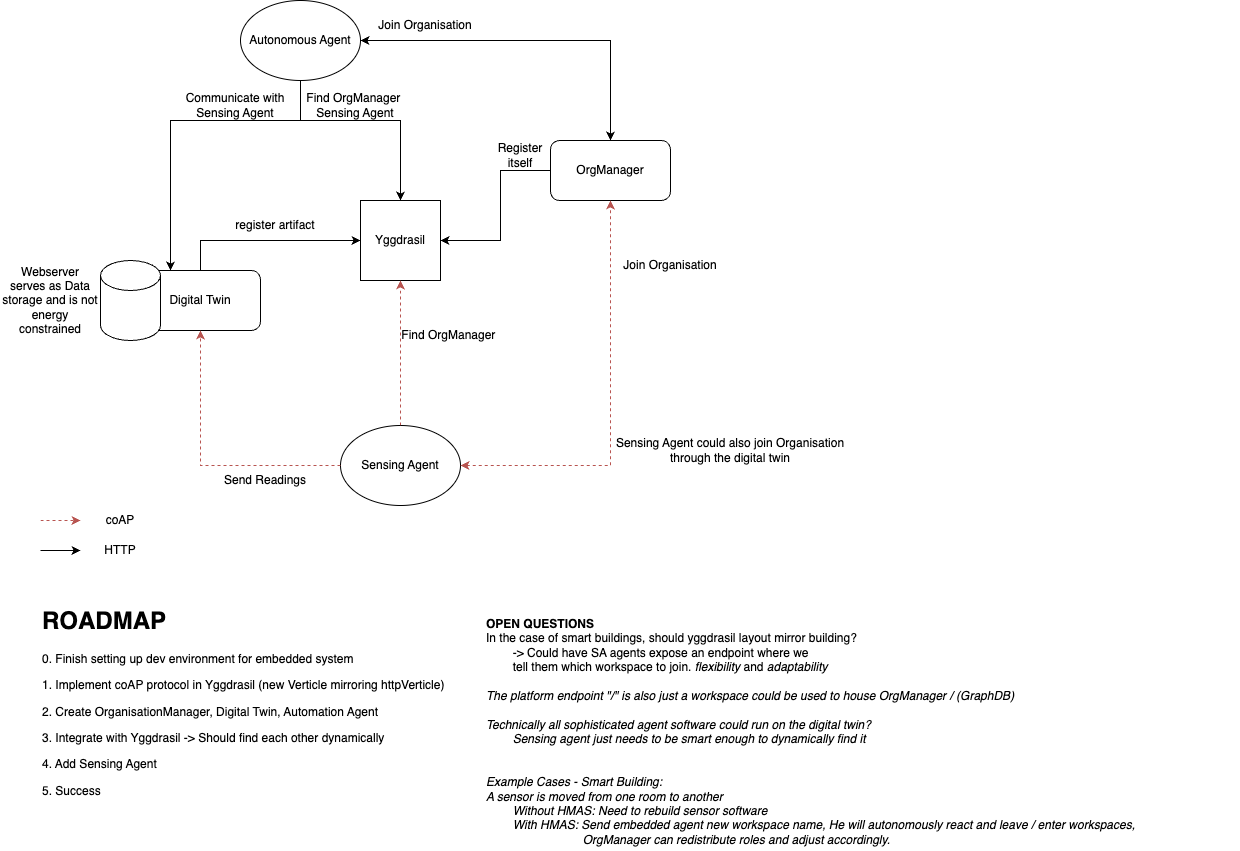

The diagram above was exported from draw.io. Its source (the exported page's mxGraphModel, read from the mxfile embedded in the PNG):
<mxGraphModel dx="1020" dy="720" grid="1" gridSize="10" guides="1" tooltips="1" connect="1" arrows="1" fold="1" page="1" pageScale="1" pageWidth="827" pageHeight="1169" math="0" shadow="0">
  <root>
    <mxCell id="0" />
    <mxCell id="1" parent="0" />
    <mxCell id="64h0N7cOfozWKTobFMlR-1" value="Yggdrasil" style="whiteSpace=wrap;html=1;aspect=fixed;" vertex="1" parent="1">
      <mxGeometry x="360" y="320" width="80" height="80" as="geometry" />
    </mxCell>
    <mxCell id="64h0N7cOfozWKTobFMlR-2" value="OrgManager" style="rounded=1;whiteSpace=wrap;html=1;" vertex="1" parent="1">
      <mxGeometry x="550" y="260" width="120" height="60" as="geometry" />
    </mxCell>
    <mxCell id="64h0N7cOfozWKTobFMlR-3" value="Sensing Agent" style="ellipse;whiteSpace=wrap;html=1;" vertex="1" parent="1">
      <mxGeometry x="340" y="545" width="120" height="80" as="geometry" />
    </mxCell>
    <mxCell id="64h0N7cOfozWKTobFMlR-4" value="" style="endArrow=classic;startArrow=none;html=1;rounded=0;entryX=0.5;entryY=1;entryDx=0;entryDy=0;exitX=0.5;exitY=0;exitDx=0;exitDy=0;endFill=1;startFill=0;dashed=1;fillColor=#f8cecc;strokeColor=#b85450;" edge="1" parent="1" source="64h0N7cOfozWKTobFMlR-3" target="64h0N7cOfozWKTobFMlR-1">
      <mxGeometry width="50" height="50" relative="1" as="geometry">
        <mxPoint x="380" y="490" as="sourcePoint" />
        <mxPoint x="430" y="440" as="targetPoint" />
      </mxGeometry>
    </mxCell>
    <mxCell id="64h0N7cOfozWKTobFMlR-5" value="Find OrgManager&amp;nbsp;" style="text;html=1;align=center;verticalAlign=middle;whiteSpace=wrap;rounded=0;" vertex="1" parent="1">
      <mxGeometry x="400" y="440" width="100" height="30" as="geometry" />
    </mxCell>
    <mxCell id="64h0N7cOfozWKTobFMlR-6" value="" style="endArrow=classic;startArrow=classic;html=1;rounded=0;exitX=1;exitY=0.5;exitDx=0;exitDy=0;entryX=0.5;entryY=1;entryDx=0;entryDy=0;fillColor=#f8cecc;strokeColor=#b85450;dashed=1;" edge="1" parent="1" source="64h0N7cOfozWKTobFMlR-3" target="64h0N7cOfozWKTobFMlR-2">
      <mxGeometry width="50" height="50" relative="1" as="geometry">
        <mxPoint x="585" y="610" as="sourcePoint" />
        <mxPoint x="635" y="560" as="targetPoint" />
        <Array as="points">
          <mxPoint x="610" y="585" />
        </Array>
      </mxGeometry>
    </mxCell>
    <mxCell id="64h0N7cOfozWKTobFMlR-7" value="Join Organisation" style="text;html=1;align=center;verticalAlign=middle;whiteSpace=wrap;rounded=0;" vertex="1" parent="1">
      <mxGeometry x="610" y="370" width="120" height="30" as="geometry" />
    </mxCell>
    <mxCell id="64h0N7cOfozWKTobFMlR-8" value="Autonomous Agent" style="ellipse;whiteSpace=wrap;html=1;" vertex="1" parent="1">
      <mxGeometry x="240" y="120" width="120" height="80" as="geometry" />
    </mxCell>
    <mxCell id="64h0N7cOfozWKTobFMlR-9" value="" style="endArrow=classic;startArrow=classic;html=1;rounded=0;exitX=1;exitY=0.5;exitDx=0;exitDy=0;entryX=0.5;entryY=0;entryDx=0;entryDy=0;" edge="1" parent="1" source="64h0N7cOfozWKTobFMlR-8" target="64h0N7cOfozWKTobFMlR-2">
      <mxGeometry width="50" height="50" relative="1" as="geometry">
        <mxPoint x="570" y="185" as="sourcePoint" />
        <mxPoint x="620" y="135" as="targetPoint" />
        <Array as="points">
          <mxPoint x="610" y="160" />
        </Array>
      </mxGeometry>
    </mxCell>
    <mxCell id="64h0N7cOfozWKTobFMlR-10" value="Join Organisation" style="text;html=1;align=center;verticalAlign=middle;whiteSpace=wrap;rounded=0;" vertex="1" parent="1">
      <mxGeometry x="360" y="130" width="130" height="30" as="geometry" />
    </mxCell>
    <mxCell id="64h0N7cOfozWKTobFMlR-11" value="Digital Twin" style="rounded=1;whiteSpace=wrap;html=1;" vertex="1" parent="1">
      <mxGeometry x="140" y="390" width="120" height="60" as="geometry" />
    </mxCell>
    <mxCell id="64h0N7cOfozWKTobFMlR-12" value="" style="shape=cylinder3;whiteSpace=wrap;html=1;boundedLbl=1;backgroundOutline=1;size=15;" vertex="1" parent="1">
      <mxGeometry x="100" y="380" width="60" height="80" as="geometry" />
    </mxCell>
    <mxCell id="64h0N7cOfozWKTobFMlR-14" value="" style="endArrow=classic;html=1;rounded=0;entryX=0.5;entryY=1;entryDx=0;entryDy=0;exitX=0;exitY=0.5;exitDx=0;exitDy=0;dashed=1;fillColor=#f8cecc;strokeColor=#b85450;" edge="1" parent="1" source="64h0N7cOfozWKTobFMlR-3" target="64h0N7cOfozWKTobFMlR-11">
      <mxGeometry width="50" height="50" relative="1" as="geometry">
        <mxPoint x="200" y="560" as="sourcePoint" />
        <mxPoint x="250" y="510" as="targetPoint" />
        <Array as="points">
          <mxPoint x="200" y="585" />
        </Array>
      </mxGeometry>
    </mxCell>
    <mxCell id="64h0N7cOfozWKTobFMlR-15" value="Send Readings" style="text;html=1;align=center;verticalAlign=middle;whiteSpace=wrap;rounded=0;" vertex="1" parent="1">
      <mxGeometry x="200" y="585" width="130" height="30" as="geometry" />
    </mxCell>
    <mxCell id="64h0N7cOfozWKTobFMlR-16" value="" style="endArrow=classic;html=1;rounded=0;entryX=0;entryY=0.5;entryDx=0;entryDy=0;exitX=0.5;exitY=0;exitDx=0;exitDy=0;" edge="1" parent="1" source="64h0N7cOfozWKTobFMlR-11" target="64h0N7cOfozWKTobFMlR-1">
      <mxGeometry width="50" height="50" relative="1" as="geometry">
        <mxPoint x="200" y="370" as="sourcePoint" />
        <mxPoint x="250" y="320" as="targetPoint" />
        <Array as="points">
          <mxPoint x="200" y="360" />
        </Array>
      </mxGeometry>
    </mxCell>
    <mxCell id="64h0N7cOfozWKTobFMlR-17" value="register artifact" style="text;html=1;align=center;verticalAlign=middle;whiteSpace=wrap;rounded=0;" vertex="1" parent="1">
      <mxGeometry x="220" y="330" width="110" height="30" as="geometry" />
    </mxCell>
    <mxCell id="64h0N7cOfozWKTobFMlR-18" value="" style="endArrow=classic;html=1;rounded=0;exitX=0.5;exitY=1;exitDx=0;exitDy=0;entryX=0.5;entryY=0;entryDx=0;entryDy=0;" edge="1" parent="1" source="64h0N7cOfozWKTobFMlR-8" target="64h0N7cOfozWKTobFMlR-1">
      <mxGeometry width="50" height="50" relative="1" as="geometry">
        <mxPoint x="340" y="240" as="sourcePoint" />
        <mxPoint x="390" y="190" as="targetPoint" />
        <Array as="points">
          <mxPoint x="300" y="240" />
          <mxPoint x="400" y="240" />
        </Array>
      </mxGeometry>
    </mxCell>
    <mxCell id="64h0N7cOfozWKTobFMlR-19" value="Find OrgManager&amp;nbsp;&lt;div&gt;Sensing Agent&lt;/div&gt;" style="text;html=1;align=center;verticalAlign=middle;whiteSpace=wrap;rounded=0;" vertex="1" parent="1">
      <mxGeometry x="300" y="210" width="110" height="30" as="geometry" />
    </mxCell>
    <mxCell id="64h0N7cOfozWKTobFMlR-20" value="" style="endArrow=classic;html=1;rounded=0;exitX=0;exitY=1;exitDx=0;exitDy=0;entryX=0.25;entryY=0;entryDx=0;entryDy=0;" edge="1" parent="1" source="64h0N7cOfozWKTobFMlR-19" target="64h0N7cOfozWKTobFMlR-11">
      <mxGeometry width="50" height="50" relative="1" as="geometry">
        <mxPoint x="175" y="340" as="sourcePoint" />
        <mxPoint x="225" y="290" as="targetPoint" />
        <Array as="points">
          <mxPoint x="170" y="240" />
        </Array>
      </mxGeometry>
    </mxCell>
    <mxCell id="64h0N7cOfozWKTobFMlR-21" value="Communicate with Sensing Agent" style="text;html=1;align=center;verticalAlign=middle;whiteSpace=wrap;rounded=0;" vertex="1" parent="1">
      <mxGeometry x="170" y="210" width="130" height="30" as="geometry" />
    </mxCell>
    <mxCell id="64h0N7cOfozWKTobFMlR-22" value="" style="endArrow=classic;html=1;rounded=0;exitX=0;exitY=0.5;exitDx=0;exitDy=0;entryX=1;entryY=0.5;entryDx=0;entryDy=0;" edge="1" parent="1" source="64h0N7cOfozWKTobFMlR-2" target="64h0N7cOfozWKTobFMlR-1">
      <mxGeometry width="50" height="50" relative="1" as="geometry">
        <mxPoint x="510" y="400" as="sourcePoint" />
        <mxPoint x="560" y="350" as="targetPoint" />
        <Array as="points">
          <mxPoint x="500" y="290" />
          <mxPoint x="500" y="360" />
        </Array>
      </mxGeometry>
    </mxCell>
    <mxCell id="64h0N7cOfozWKTobFMlR-23" value="Register itself" style="text;html=1;align=center;verticalAlign=middle;whiteSpace=wrap;rounded=0;" vertex="1" parent="1">
      <mxGeometry x="490" y="260" width="60" height="30" as="geometry" />
    </mxCell>
    <mxCell id="64h0N7cOfozWKTobFMlR-25" value="" style="endArrow=classic;startArrow=none;html=1;rounded=0;endFill=1;startFill=0;dashed=1;fillColor=#f8cecc;strokeColor=#b85450;" edge="1" parent="1">
      <mxGeometry width="50" height="50" relative="1" as="geometry">
        <mxPoint x="40" y="640" as="sourcePoint" />
        <mxPoint x="80" y="640" as="targetPoint" />
      </mxGeometry>
    </mxCell>
    <mxCell id="64h0N7cOfozWKTobFMlR-26" value="coAP" style="text;html=1;align=center;verticalAlign=middle;whiteSpace=wrap;rounded=0;" vertex="1" parent="1">
      <mxGeometry x="90" y="625" width="60" height="30" as="geometry" />
    </mxCell>
    <mxCell id="64h0N7cOfozWKTobFMlR-27" value="" style="endArrow=classic;html=1;rounded=0;" edge="1" parent="1">
      <mxGeometry width="50" height="50" relative="1" as="geometry">
        <mxPoint x="40" y="670" as="sourcePoint" />
        <mxPoint x="80" y="670" as="targetPoint" />
      </mxGeometry>
    </mxCell>
    <mxCell id="64h0N7cOfozWKTobFMlR-28" value="HTTP" style="text;html=1;align=center;verticalAlign=middle;whiteSpace=wrap;rounded=0;" vertex="1" parent="1">
      <mxGeometry x="90" y="655" width="60" height="30" as="geometry" />
    </mxCell>
    <mxCell id="64h0N7cOfozWKTobFMlR-29" value="Sensing Agent could also join Organisation through the digital twin" style="text;html=1;align=center;verticalAlign=middle;whiteSpace=wrap;rounded=0;" vertex="1" parent="1">
      <mxGeometry x="610" y="555" width="240" height="30" as="geometry" />
    </mxCell>
    <mxCell id="64h0N7cOfozWKTobFMlR-30" value="Webserver&lt;div&gt;serves as Data storage and is not energy constrained&lt;/div&gt;" style="text;html=1;align=center;verticalAlign=middle;whiteSpace=wrap;rounded=0;" vertex="1" parent="1">
      <mxGeometry y="370" width="100" height="100" as="geometry" />
    </mxCell>
    <mxCell id="64h0N7cOfozWKTobFMlR-32" value="&lt;h1 style=&quot;margin-top: 0px;&quot;&gt;ROADMAP&lt;/h1&gt;&lt;p&gt;0. Finish setting up dev environment for embedded system&lt;/p&gt;&lt;p&gt;1. Implement coAP protocol in Yggdrasil (new Verticle mirroring httpVerticle)&lt;/p&gt;&lt;p&gt;2. Create OrganisationManager, Digital Twin, Automation Agent&lt;/p&gt;&lt;p&gt;3. Integrate with Yggdrasil -&amp;gt; Should find each other dynamicall&lt;span style=&quot;background-color: initial;&quot;&gt;y&lt;/span&gt;&lt;/p&gt;&lt;p&gt;&lt;span style=&quot;background-color: initial;&quot;&gt;4. Add Sensing Agent&lt;/span&gt;&lt;/p&gt;&lt;p&gt;&lt;span style=&quot;background-color: initial;&quot;&gt;5. Success&lt;/span&gt;&lt;/p&gt;" style="text;html=1;whiteSpace=wrap;overflow=hidden;rounded=0;" vertex="1" parent="1">
      <mxGeometry x="40" y="720" width="440" height="230" as="geometry" />
    </mxCell>
    <mxCell id="64h0N7cOfozWKTobFMlR-35" value="&lt;div&gt;&lt;br&gt;&lt;/div&gt;&lt;div&gt;&lt;b&gt;OPEN QUESTIONS&lt;/b&gt;&lt;/div&gt;&lt;div&gt;In the case of smart buildings, should yggdrasil layout mirror building?&lt;/div&gt;&lt;div&gt;&lt;span style=&quot;white-space: pre;&quot;&gt;&#09;&lt;/span&gt;-&amp;gt; Could have SA agents expose an endpoint where we&amp;nbsp;&lt;/div&gt;&lt;div&gt;&lt;span style=&quot;white-space: pre;&quot;&gt;&#09;&lt;/span&gt;tell them which workspace to join. &lt;i&gt;flexibility&lt;/i&gt; and &lt;i&gt;adaptability&lt;/i&gt;&lt;br&gt;&lt;/div&gt;&lt;div&gt;&lt;i&gt;&lt;br&gt;&lt;/i&gt;&lt;/div&gt;&lt;div&gt;&lt;i&gt;The platform endpoint &quot;/&quot; is also just a workspace could be used to house OrgManager / (GraphDB)&lt;/i&gt;&lt;/div&gt;&lt;div&gt;&lt;i&gt;&lt;br&gt;&lt;/i&gt;&lt;/div&gt;&lt;div&gt;&lt;i&gt;Technically all sophisticated agent software could run on the digital twin?&lt;/i&gt;&lt;/div&gt;&lt;div&gt;&lt;i&gt;&lt;span style=&quot;white-space: pre;&quot;&gt;&#09;&lt;/span&gt;Sensing agent just needs to be smart enough to dynamically find it&lt;br&gt;&lt;/i&gt;&lt;/div&gt;&lt;div&gt;&lt;i&gt;&lt;br&gt;&lt;/i&gt;&lt;/div&gt;&lt;div&gt;&lt;br&gt;&lt;/div&gt;&lt;div&gt;&lt;i&gt;Example Cases - Smart Building:&lt;/i&gt;&lt;/div&gt;&lt;div&gt;&lt;i&gt;A sensor is moved from one room to another&amp;nbsp;&lt;/i&gt;&lt;/div&gt;&lt;div&gt;&lt;i&gt;&lt;span style=&quot;white-space: pre;&quot;&gt;&#09;&lt;/span&gt;Without HMAS: Need to rebuild sensor software&amp;nbsp;&lt;br&gt;&lt;/i&gt;&lt;/div&gt;&lt;div&gt;&lt;i&gt;&lt;span style=&quot;white-space: pre;&quot;&gt;&#09;&lt;/span&gt;With HMAS: Send embedded agent new workspace name, He will autonomously react and leave / enter workspaces,&amp;nbsp;&lt;/i&gt;&lt;/div&gt;&lt;div&gt;&lt;i&gt;&lt;span style=&quot;white-space: pre;&quot;&gt;&#09;&lt;/span&gt;&lt;span style=&quot;white-space: pre;&quot;&gt;&#09;&lt;/span&gt;&lt;span style=&quot;white-space: pre;&quot;&gt;&#09;&lt;/span&gt;&amp;nbsp; &amp;nbsp; &amp;nbsp;OrgManager can redistribute roles and adjust accordingly.&lt;br&gt;&lt;/i&gt;&lt;/div&gt;&lt;div&gt;&lt;i&gt;&lt;br&gt;&lt;/i&gt;&lt;/div&gt;&lt;div&gt;&lt;i&gt;&lt;br&gt;&lt;/i&gt;&lt;/div&gt;&lt;div&gt;&lt;i&gt;&lt;span style=&quot;white-space: pre;&quot;&gt;&#09;&lt;/span&gt;&lt;br&gt;&lt;/i&gt;&lt;/div&gt;&lt;div&gt;&lt;i&gt;&lt;br&gt;&lt;/i&gt;&lt;/div&gt;" style="text;strokeColor=none;fillColor=none;align=left;verticalAlign=middle;spacingLeft=4;spacingRight=4;overflow=hidden;points=[[0,0.5],[1,0.5]];portConstraint=eastwest;rotatable=0;whiteSpace=wrap;html=1;" vertex="1" parent="1">
      <mxGeometry x="480" y="720" width="760" height="250" as="geometry" />
    </mxCell>
  </root>
</mxGraphModel>